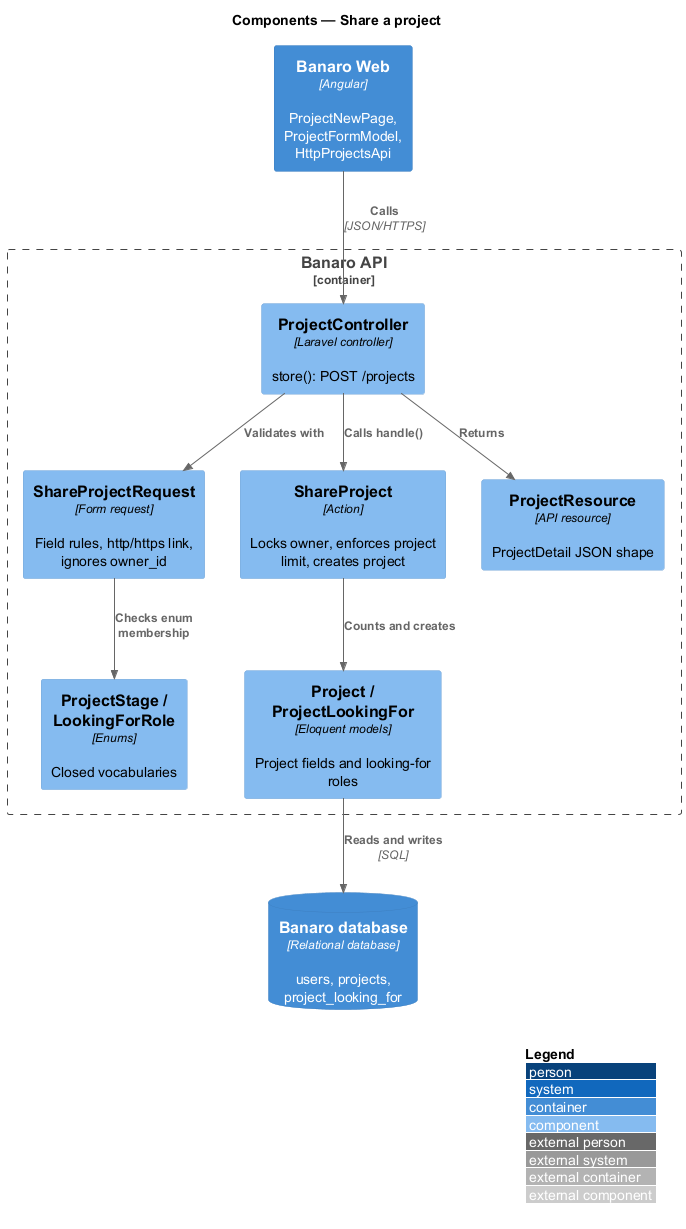

The diagram above was rendered by PlantUML. Its source (embedded in the PNG):
@startuml
!include <C4/C4_Component>
LAYOUT_WITH_LEGEND()
title Components — Share a project

Container(web, "Banaro Web", "Angular", "ProjectNewPage, ProjectFormModel, HttpProjectsApi")
ContainerDb(db, "Banaro database", "Relational database", "users, projects, project_looking_for")

Container_Boundary(api, "Banaro API") {
  Component(ctrl, "ProjectController", "Laravel controller", "store(): POST /projects")
  Component(req, "ShareProjectRequest", "Form request", "Field rules, http/https link, ignores owner_id")
  Component(action, "ShareProject", "Action", "Locks owner, enforces project limit, creates project")
  Component(models, "Project / ProjectLookingFor", "Eloquent models", "Project fields and looking-for roles")
  Component(enums, "ProjectStage / LookingForRole", "Enums", "Closed vocabularies")
  Component(resource, "ProjectResource", "API resource", "ProjectDetail JSON shape")
}

Rel(web, ctrl, "Calls", "JSON/HTTPS")
Rel(ctrl, req, "Validates with")
Rel(req, enums, "Checks enum membership")
Rel(ctrl, action, "Calls handle()")
Rel(ctrl, resource, "Returns")
Rel(action, models, "Counts and creates")
Rel(models, db, "Reads and writes", "SQL")
@enduml